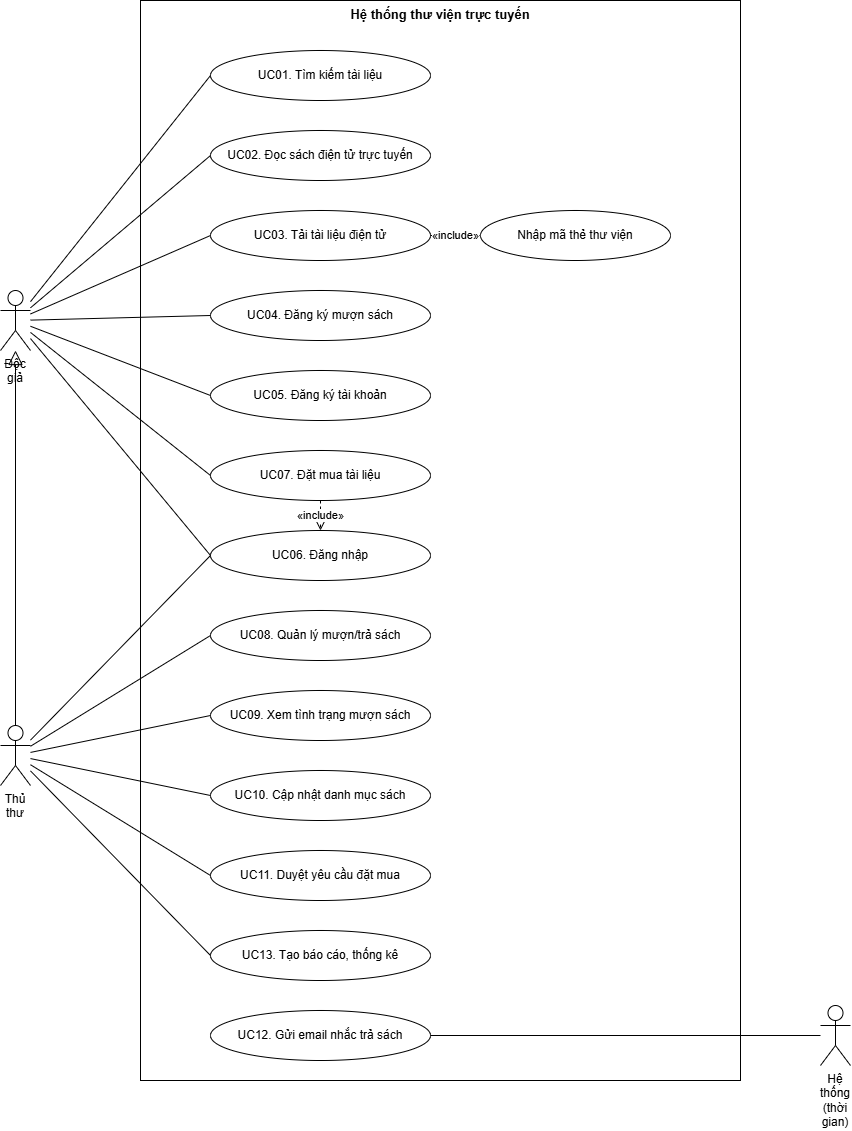

The diagram above was exported from draw.io. Its source (the exported page's mxGraphModel, read from the mxfile embedded in the PNG):
<mxGraphModel dx="1776" dy="909" grid="1" gridSize="10" guides="1" tooltips="1" connect="1" arrows="1" fold="1" page="1" pageScale="1" pageWidth="1030" pageHeight="1200" background="#ffffff" math="0" shadow="0">
  <root>
    <mxCell id="0" />
    <mxCell id="1" parent="0" />
    <mxCell id="bound" parent="1" style="rounded=0;whiteSpace=wrap;html=1;align=center;verticalAlign=top;fontStyle=1;fontSize=13;fillColor=none;strokeColor=#000000;fontFamily=Arial;fontColor=#000000;" value="Hệ thống thư viện trực tuyến" vertex="1">
      <mxGeometry height="1080" width="600" x="230" y="10" as="geometry" />
    </mxCell>
    <mxCell id="u1" parent="1" style="ellipse;whiteSpace=wrap;html=1;fillColor=#ffffff;strokeColor=#000000;fontSize=12;fontFamily=Arial;fontColor=#000000;" value="UC01. Tìm kiếm tài liệu" vertex="1">
      <mxGeometry height="50" width="220" x="300" y="60" as="geometry" />
    </mxCell>
    <mxCell id="u2" parent="1" style="ellipse;whiteSpace=wrap;html=1;fillColor=#ffffff;strokeColor=#000000;fontSize=12;fontFamily=Arial;fontColor=#000000;" value="UC02. Đọc sách điện tử trực tuyến" vertex="1">
      <mxGeometry height="50" width="220" x="300" y="140" as="geometry" />
    </mxCell>
    <mxCell id="u3" parent="1" style="ellipse;whiteSpace=wrap;html=1;fillColor=#ffffff;strokeColor=#000000;fontSize=12;fontFamily=Arial;fontColor=#000000;" value="UC03. Tải tài liệu điện tử" vertex="1">
      <mxGeometry height="50" width="220" x="300" y="220" as="geometry" />
    </mxCell>
    <mxCell id="u4" parent="1" style="ellipse;whiteSpace=wrap;html=1;fillColor=#ffffff;strokeColor=#000000;fontSize=12;fontFamily=Arial;fontColor=#000000;" value="UC04. Đăng ký mượn sách" vertex="1">
      <mxGeometry height="50" width="220" x="300" y="300" as="geometry" />
    </mxCell>
    <mxCell id="u5" parent="1" style="ellipse;whiteSpace=wrap;html=1;fillColor=#ffffff;strokeColor=#000000;fontSize=12;fontFamily=Arial;fontColor=#000000;" value="UC05. Đăng ký tài khoản" vertex="1">
      <mxGeometry height="50" width="220" x="300" y="380" as="geometry" />
    </mxCell>
    <mxCell id="u7" parent="1" style="ellipse;whiteSpace=wrap;html=1;fillColor=#ffffff;strokeColor=#000000;fontSize=12;fontFamily=Arial;fontColor=#000000;" value="UC07. Đặt mua tài liệu" vertex="1">
      <mxGeometry height="50" width="220" x="300" y="460" as="geometry" />
    </mxCell>
    <mxCell id="u6" parent="1" style="ellipse;whiteSpace=wrap;html=1;fillColor=#ffffff;strokeColor=#000000;fontSize=12;fontFamily=Arial;fontColor=#000000;" value="UC06. Đăng nhập" vertex="1">
      <mxGeometry height="50" width="220" x="300" y="540" as="geometry" />
    </mxCell>
    <mxCell id="u8" parent="1" style="ellipse;whiteSpace=wrap;html=1;fillColor=#ffffff;strokeColor=#000000;fontSize=12;fontFamily=Arial;fontColor=#000000;" value="UC08. Quản lý mượn/trả sách" vertex="1">
      <mxGeometry height="50" width="220" x="300" y="620" as="geometry" />
    </mxCell>
    <mxCell id="u9" parent="1" style="ellipse;whiteSpace=wrap;html=1;fillColor=#ffffff;strokeColor=#000000;fontSize=12;fontFamily=Arial;fontColor=#000000;" value="UC09. Xem tình trạng mượn sách" vertex="1">
      <mxGeometry height="50" width="220" x="300" y="700" as="geometry" />
    </mxCell>
    <mxCell id="u10" parent="1" style="ellipse;whiteSpace=wrap;html=1;fillColor=#ffffff;strokeColor=#000000;fontSize=12;fontFamily=Arial;fontColor=#000000;" value="UC10. Cập nhật danh mục sách" vertex="1">
      <mxGeometry height="50" width="220" x="300" y="780" as="geometry" />
    </mxCell>
    <mxCell id="u11" parent="1" style="ellipse;whiteSpace=wrap;html=1;fillColor=#ffffff;strokeColor=#000000;fontSize=12;fontFamily=Arial;fontColor=#000000;" value="UC11. Duyệt yêu cầu đặt mua" vertex="1">
      <mxGeometry height="50" width="220" x="300" y="860" as="geometry" />
    </mxCell>
    <mxCell id="u13" parent="1" style="ellipse;whiteSpace=wrap;html=1;fillColor=#ffffff;strokeColor=#000000;fontSize=12;fontFamily=Arial;fontColor=#000000;" value="UC13. Tạo báo cáo, thống kê" vertex="1">
      <mxGeometry height="50" width="220" x="300" y="940" as="geometry" />
    </mxCell>
    <mxCell id="u12" parent="1" style="ellipse;whiteSpace=wrap;html=1;fillColor=#ffffff;strokeColor=#000000;fontSize=12;fontFamily=Arial;fontColor=#000000;" value="UC12. Gửi email nhắc trả sách" vertex="1">
      <mxGeometry height="50" width="220" x="300" y="1020" as="geometry" />
    </mxCell>
    <mxCell id="s1" parent="1" style="ellipse;whiteSpace=wrap;html=1;fillColor=#ffffff;strokeColor=#000000;fontSize=12;fontFamily=Arial;fontColor=#000000;" value="Nhập mã thẻ thư viện" vertex="1">
      <mxGeometry height="50" width="190" x="570" y="220" as="geometry" />
    </mxCell>
    <mxCell id="aDG" parent="1" style="shape=umlActor;verticalLabelPosition=bottom;verticalAlign=top;html=1;whiteSpace=wrap;fillColor=#ffffff;strokeColor=#000000;fontSize=12;fontFamily=Arial;fontColor=#000000;" value="Độc giả" vertex="1">
      <mxGeometry height="60" width="30" x="90" y="300" as="geometry" />
    </mxCell>
    <mxCell id="l0" edge="1" parent="1" source="aDG" style="endArrow=none;html=1;rounded=0;strokeColor=#000000;entryX=0;entryY=0.5;" target="u1" value="">
      <mxGeometry relative="1" as="geometry" />
    </mxCell>
    <mxCell id="l1" edge="1" parent="1" source="aDG" style="endArrow=none;html=1;rounded=0;strokeColor=#000000;entryX=0;entryY=0.5;" target="u2" value="">
      <mxGeometry relative="1" as="geometry" />
    </mxCell>
    <mxCell id="l2" edge="1" parent="1" source="aDG" style="endArrow=none;html=1;rounded=0;strokeColor=#000000;entryX=0;entryY=0.5;" target="u3" value="">
      <mxGeometry relative="1" as="geometry" />
    </mxCell>
    <mxCell id="l3" edge="1" parent="1" source="aDG" style="endArrow=none;html=1;rounded=0;strokeColor=#000000;entryX=0;entryY=0.5;" target="u4" value="">
      <mxGeometry relative="1" as="geometry" />
    </mxCell>
    <mxCell id="l4" edge="1" parent="1" source="aDG" style="endArrow=none;html=1;rounded=0;strokeColor=#000000;entryX=0;entryY=0.5;" target="u5" value="">
      <mxGeometry relative="1" as="geometry" />
    </mxCell>
    <mxCell id="l5" edge="1" parent="1" source="aDG" style="endArrow=none;html=1;rounded=0;strokeColor=#000000;entryX=0;entryY=0.5;" target="u7" value="">
      <mxGeometry relative="1" as="geometry" />
    </mxCell>
    <mxCell id="l6" edge="1" parent="1" source="aDG" style="endArrow=none;html=1;rounded=0;strokeColor=#000000;entryX=0;entryY=0.5;" target="u6" value="">
      <mxGeometry relative="1" as="geometry" />
    </mxCell>
    <mxCell id="aTT" parent="1" style="shape=umlActor;verticalLabelPosition=bottom;verticalAlign=top;html=1;whiteSpace=wrap;fillColor=#ffffff;strokeColor=#000000;fontSize=12;fontFamily=Arial;fontColor=#000000;" value="Thủ thư" vertex="1">
      <mxGeometry height="60" width="30" x="90" y="735" as="geometry" />
    </mxCell>
    <mxCell id="l7" edge="1" parent="1" source="aTT" style="endArrow=none;html=1;rounded=0;strokeColor=#000000;entryX=0;entryY=0.5;" target="u6" value="">
      <mxGeometry relative="1" as="geometry" />
    </mxCell>
    <mxCell id="l8" edge="1" parent="1" source="aTT" style="endArrow=none;html=1;rounded=0;strokeColor=#000000;entryX=0;entryY=0.5;" target="u8" value="">
      <mxGeometry relative="1" as="geometry" />
    </mxCell>
    <mxCell id="l9" edge="1" parent="1" source="aTT" style="endArrow=none;html=1;rounded=0;strokeColor=#000000;entryX=0;entryY=0.5;" target="u9" value="">
      <mxGeometry relative="1" as="geometry" />
    </mxCell>
    <mxCell id="l10" edge="1" parent="1" source="aTT" style="endArrow=none;html=1;rounded=0;strokeColor=#000000;entryX=0;entryY=0.5;" target="u10" value="">
      <mxGeometry relative="1" as="geometry" />
    </mxCell>
    <mxCell id="l11" edge="1" parent="1" source="aTT" style="endArrow=none;html=1;rounded=0;strokeColor=#000000;entryX=0;entryY=0.5;" target="u11" value="">
      <mxGeometry relative="1" as="geometry" />
    </mxCell>
    <mxCell id="l12" edge="1" parent="1" source="aTT" style="endArrow=none;html=1;rounded=0;strokeColor=#000000;entryX=0;entryY=0.5;" target="u13" value="">
      <mxGeometry relative="1" as="geometry" />
    </mxCell>
    <mxCell id="aHT" parent="1" style="shape=umlActor;verticalLabelPosition=bottom;verticalAlign=top;html=1;whiteSpace=wrap;fillColor=#ffffff;strokeColor=#000000;fontSize=12;fontFamily=Arial;fontColor=#000000;" value="Hệ thống (thời gian)" vertex="1">
      <mxGeometry height="60" width="30" x="910" y="1015" as="geometry" />
    </mxCell>
    <mxCell id="l13" edge="1" parent="1" source="aHT" style="endArrow=none;html=1;rounded=0;strokeColor=#000000;entryX=1;entryY=0.5;" target="u12" value="">
      <mxGeometry relative="1" as="geometry" />
    </mxCell>
    <mxCell id="d0" edge="1" parent="1" source="u7" style="endArrow=open;endSize=10;dashed=1;html=1;rounded=0;strokeColor=#000000;fontSize=11;fontFamily=Arial;fontColor=#000000;" target="u6" value="«include»">
      <mxGeometry relative="1" as="geometry" />
    </mxCell>
    <mxCell id="d1" edge="1" parent="1" source="u3" style="endArrow=open;endSize=10;dashed=1;html=1;rounded=0;strokeColor=#000000;fontSize=11;fontFamily=Arial;fontColor=#000000;" target="s1" value="«include»">
      <mxGeometry relative="1" as="geometry" />
    </mxCell>
    <mxCell id="g0" edge="1" parent="1" source="aTT" style="endArrow=block;endFill=0;endSize=12;html=1;rounded=0;strokeColor=#000000;" target="aDG" value="">
      <mxGeometry relative="1" as="geometry" />
    </mxCell>
  </root>
</mxGraphModel>